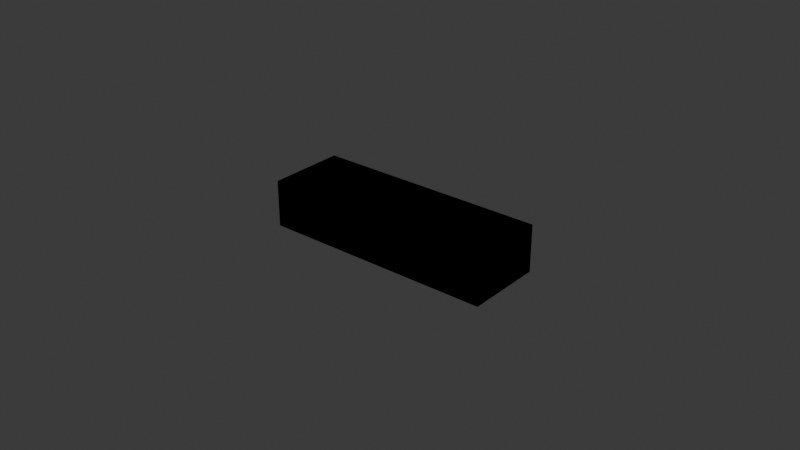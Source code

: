 # Source: crate.blend  (saved by Blender 4.0.36; exported with 4.5.12 LTS)
import bpy
from mathutils import Matrix  # noqa: F401  (used for matrix-valued properties, if any)

bpy.ops.wm.read_factory_settings(use_empty=True)
scene = bpy.context.scene
scene.name = 'Scene'

# ---- collections
col_collection = bpy.data.collections.new('Collection'); scene.collection.children.link(col_collection)
col_collection_2 = bpy.data.collections.new('Collection 2'); scene.collection.children.link(col_collection_2)

# ---- images (referenced by path relative to the original .blend; pixels are not part of the script)
import os
ASSET_DIR = os.environ.get("B2B_ASSET_DIR", "")  # directory of the original .blend (textures are referenced by path, not embedded)
HERE = os.path.dirname(os.path.abspath(__file__))  # packed textures are extracted next to this script under _unpacked/

def load_image(name, relpath, width, height, colorspace="sRGB"):
    """Load a texture the original file referenced (path relative to the .blend, or extracted next to this script)."""
    p = next((c for c in (os.path.join(HERE, relpath), os.path.join(ASSET_DIR, relpath)) if relpath and os.path.exists(c)), "")
    if p:
        img = bpy.data.images.load(p, check_existing=True)
        img.name = name
    else:  # same state as the original file: an image datablock whose file is absent (Cycles renders it pink)
        img = bpy.data.images.new(name, width, height)
        img.source = "FILE"
        img.filepath = "//" + (relpath or name)
    img.colorspace_settings.name = colorspace
    return img
img_texture_png_030 = load_image('texture.png.030', 'texture.png', 1024, 1024, 'sRGB')
img_texture_y_png_003 = load_image('texture_y.png.003', 'texture_y.png', 1024, 1024, 'sRGB')
img_texture_b_png_003 = load_image('texture_b.png.003', 'texture_b.png', 1024, 1024, 'sRGB')

# ---- materials (node trees are filled in below, after node groups)
mat_cratetexturematerial_030 = bpy.data.materials.new('CrateTextureMaterial.030')
mat_cratetexturematerial_030.use_transparent_shadow = False
mat_top_yellow_001 = bpy.data.materials.new('Top_Yellow.001')
mat_top_yellow_001.use_transparent_shadow = False
mat_bottom_blue_001 = bpy.data.materials.new('Bottom_Blue.001')
mat_bottom_blue_001.use_transparent_shadow = False
mat_neutral_001 = bpy.data.materials.new('Neutral.001')
mat_neutral_001.use_transparent_shadow = False

# ---- material node trees
mat_cratetexturematerial_030.use_nodes = True; mat_cratetexturematerial_030.node_tree.nodes.clear()
_N = mat_cratetexturematerial_030.node_tree.nodes; _L = mat_cratetexturematerial_030.node_tree.links
n0 = _N.new('ShaderNodeOutputMaterial'); n0.name = 'Material Output'; n0.location = (300, 0)
n1 = _N.new('ShaderNodeBsdfPrincipled'); n1.name = 'Principled BSDF'; n1.location = (0, 0)
n1.inputs[3].default_value = 1.45
n2 = _N.new('ShaderNodeTexImage'); n2.name = 'Image Texture'; n2.location = (-300, 0)
n2.image = img_texture_png_030
n3 = _N.new('ShaderNodeTexCoord'); n3.name = 'Texture Coordinate'; n3.location = (-600, 0)
_L.new(n3.outputs[2], n2.inputs[0])
_L.new(n2.outputs[0], n1.inputs[0])
_L.new(n1.outputs[0], n0.inputs[0])
n0.is_active_output = True
mat_top_yellow_001.use_nodes = True; mat_top_yellow_001.node_tree.nodes.clear()
_N = mat_top_yellow_001.node_tree.nodes; _L = mat_top_yellow_001.node_tree.links
n0 = _N.new('ShaderNodeOutputMaterial'); n0.name = 'Material Output'; n0.location = (300, 0)
n1 = _N.new('ShaderNodeBsdfPrincipled'); n1.name = 'Principled BSDF'; n1.location = (0, 0)
n1.inputs[3].default_value = 1.45
n2 = _N.new('ShaderNodeTexImage'); n2.name = 'Image Texture'; n2.location = (-300, 0)
n2.image = img_texture_y_png_003
n3 = _N.new('ShaderNodeTexCoord'); n3.name = 'Texture Coordinate'; n3.location = (-600, 0)
_L.new(n3.outputs[2], n2.inputs[0])
_L.new(n2.outputs[0], n1.inputs[0])
_L.new(n1.outputs[0], n0.inputs[0])
n0.is_active_output = True
mat_bottom_blue_001.use_nodes = True; mat_bottom_blue_001.node_tree.nodes.clear()
_N = mat_bottom_blue_001.node_tree.nodes; _L = mat_bottom_blue_001.node_tree.links
n0 = _N.new('ShaderNodeOutputMaterial'); n0.name = 'Material Output'; n0.location = (300, 0)
n1 = _N.new('ShaderNodeBsdfPrincipled'); n1.name = 'Principled BSDF'; n1.location = (0, 0)
n1.inputs[3].default_value = 1.45
n2 = _N.new('ShaderNodeTexImage'); n2.name = 'Image Texture'; n2.location = (-300, 0)
n2.image = img_texture_b_png_003
n3 = _N.new('ShaderNodeTexCoord'); n3.name = 'Texture Coordinate'; n3.location = (-600, 0)
_L.new(n3.outputs[2], n2.inputs[0])
_L.new(n2.outputs[0], n1.inputs[0])
_L.new(n1.outputs[0], n0.inputs[0])
n0.is_active_output = True

# ---- world
world_world = bpy.data.worlds.new('World'); scene.world = world_world
world_world.use_nodes = True; world_world.node_tree.nodes.clear()
_N = world_world.node_tree.nodes; _L = world_world.node_tree.links
n0 = _N.new('ShaderNodeOutputWorld'); n0.name = 'World Output'; n0.location = (300, 300)
n1 = _N.new('ShaderNodeBackground'); n1.name = 'Background'; n1.location = (10, 300)
n1.inputs[0].default_value = (0.05088, 0.05088, 0.05088, 1.0)
_L.new(n1.outputs[0], n0.inputs[0])
n0.is_active_output = True
world_world.color = (0.05088, 0.05088, 0.05088)
world_world.use_sun_shadow = False
world_world.sun_shadow_jitter_overblur = 0.0

# ---- meshes
me_cube_031 = bpy.data.meshes.new('Cube.031')
me_cube_031.from_pydata([(-0.5, -0.5, -0.5), (-0.5, -0.5, 0.5), (-0.5, 0.5, -0.5), (-0.5, 0.5, 0.5), (0.5, -0.5, -0.5), (0.5, -0.5, 0.5), (0.5, 0.5, -0.5), (0.5, 0.5, 0.5)], [], [(0, 1, 3, 2), (2, 3, 7, 6), (6, 7, 5, 4), (4, 5, 1, 0), (2, 6, 4, 0), (7, 3, 1, 5)])
_uv = me_cube_031.uv_layers.new(name='UVMap')
_uv.uv.foreach_set('vector', [0.5, 0.5, 0.5, 0.5, 0.5, 0.5, 0.5, 0.5, 0.2667, -0.24, 0.2667, 0.26, 0.2667, 0.26, 0.2667, -0.24, 0.5, 0.5, 0.5, 0.5, 0.5, 0.5, 0.5, 0.5, -0.2333, -0.24, -0.2333, 0.26, -0.2333, 0.26, -0.2333, -0.24, -0.1675, 0.2775, 0.3325, 0.2775, 0.3325, -0.2225, -0.1675, -0.2225, 0.3325, 0.2775, -0.1675, 0.2775, -0.1675, -0.2225, 0.3325, -0.2225])
me_cube_031.materials.append(mat_cratetexturematerial_030)
me_cube_031.update()
me_cube_058 = bpy.data.meshes.new('Cube.058')
me_cube_058.from_pydata([(-0.5, -0.5, -0.5), (-0.5, -0.5, 0.5), (-0.5, 0.5, -0.5), (-0.5, 0.5, 0.5), (0.5, -0.5, -0.5), (0.5, -0.5, 0.5), (0.5, 0.5, -0.5), (0.5, 0.5, 0.5)], [], [(0, 1, 3, 2), (2, 3, 7, 6), (6, 7, 5, 4), (4, 5, 1, 0), (2, 6, 4, 0), (7, 3, 1, 5)])
me_cube_058.polygons.foreach_set('material_index', [2, 2, 2, 2, 1, 0])
_uv = me_cube_058.uv_layers.new(name='UVMap')
_uv.uv.foreach_set('vector', [0.5, 0.5, 0.5, 0.5, 0.5, 0.5, 0.5, 0.5, 0.5, 0.5, 0.5, 0.5, 0.5, 0.5, 0.5, 0.5, 0.5, 0.5, 0.5, 0.5, 0.5, 0.5, 0.5, 0.5, 0.5, 0.5, 0.5, 0.5, 0.5, 0.5, 0.5, 0.5, -0.425, 0.525, 0.575, 0.525, 0.575, -0.475, -0.425, -0.475, 0.575, 0.525, -0.425, 0.525, -0.425, -0.475, 0.575, -0.475])
me_cube_058.materials.append(mat_top_yellow_001)
me_cube_058.materials.append(mat_bottom_blue_001)
me_cube_058.materials.append(mat_neutral_001)
me_cube_058.update()

# ---- objects
ob_crate_block_001 = bpy.data.objects.new('Crate_Block.001', me_cube_031)
ob_crate_block = bpy.data.objects.new('Crate_Block', me_cube_058)

# ---- transforms, parenting, visibility, modifiers, constraints
ob_crate_block_001.location = (0.0, 0.0, 0.0)
ob_crate_block_001.scale = (0.075, 0.025, 0.015)
ob_crate_block.location = (0.0, 0.0, 0.0)
ob_crate_block.scale = (0.075, 0.025, 0.015)

# ---- collection membership
col_collection.objects.link(ob_crate_block_001)
col_collection_2.objects.link(ob_crate_block)

# ---- scene / render settings (as saved in the file)
scene.frame_start = 1; scene.frame_end = 250; scene.frame_set(1)
scene.render.engine = 'BLENDER_EEVEE_NEXT'
scene.cycles.sampling_pattern = 'TABULATED_SOBOL'
bpy.context.view_layer.update()

# ---- added for rendering (the .blend has no active camera and no usable light): camera, sun
cam_auto = bpy.data.cameras.new('AutoCamera')
cam_auto.lens = 50.0
cam_auto.sensor_width = 36.0
cam_auto.clip_end = 1000.0
ob_auto_camera = bpy.data.objects.new('AutoCamera', cam_auto)
scene.collection.objects.link(ob_auto_camera)
ob_auto_camera.location = (0.185045, -0.222054, 0.148036)
ob_auto_camera.rotation_euler = (1.09748, -7.21219e-08, 0.694738)
scene.camera = ob_auto_camera
light_auto_sun = bpy.data.lights.new('AutoSun', 'SUN')
light_auto_sun.energy = 3.0
light_auto_sun.angle = 0.0523599
ob_auto_sun = bpy.data.objects.new('AutoSun', light_auto_sun)
scene.collection.objects.link(ob_auto_sun)
ob_auto_sun.rotation_euler = (0.872665, 0.174533, 0.523599)
bpy.context.view_layer.update()
